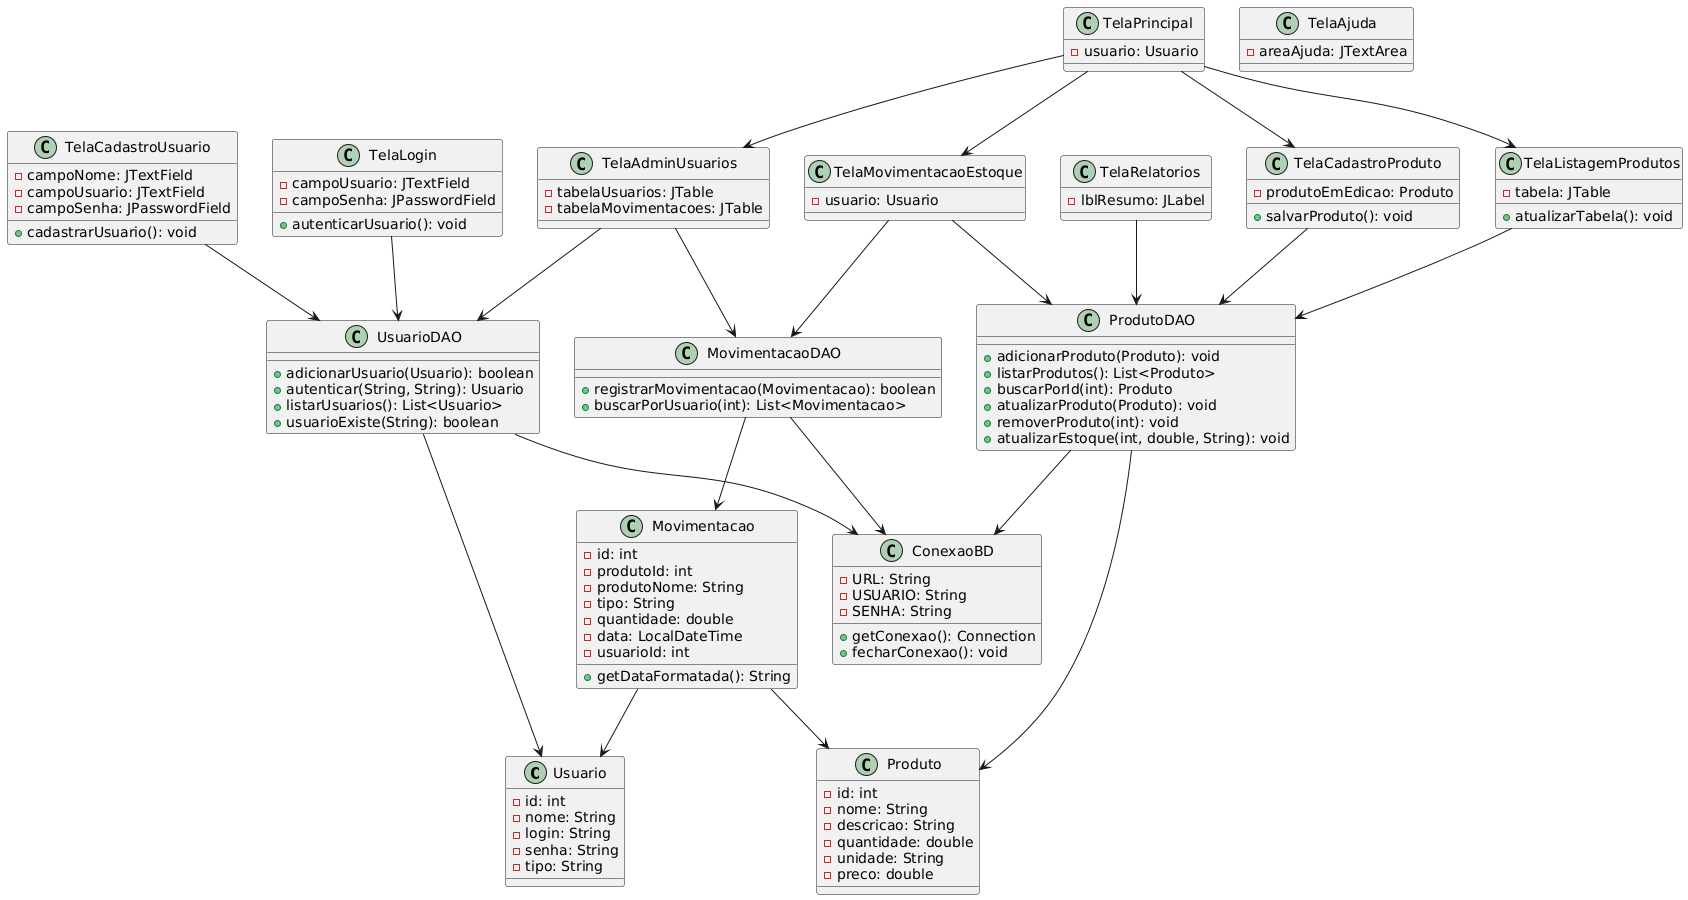

The diagram above was rendered by PlantUML. Its source (embedded in the PNG):
@startuml
' ===== CLASSES DE MODELO =====
class Usuario {
  - id: int
  - nome: String
  - login: String
  - senha: String
  - tipo: String
}

class Produto {
  - id: int
  - nome: String
  - descricao: String
  - quantidade: double
  - unidade: String
  - preco: double
}

class Movimentacao {
  - id: int
  - produtoId: int
  - produtoNome: String
  - tipo: String
  - quantidade: double
  - data: LocalDateTime
  - usuarioId: int
  + getDataFormatada(): String
}

' ===== CLASSES DAO =====
class UsuarioDAO {
  + adicionarUsuario(Usuario): boolean
  + autenticar(String, String): Usuario
  + listarUsuarios(): List<Usuario>
  + usuarioExiste(String): boolean
}

class ProdutoDAO {
  + adicionarProduto(Produto): void
  + listarProdutos(): List<Produto>
  + buscarPorId(int): Produto
  + atualizarProduto(Produto): void
  + removerProduto(int): void
  + atualizarEstoque(int, double, String): void
}

class MovimentacaoDAO {
  + registrarMovimentacao(Movimentacao): boolean
  + buscarPorUsuario(int): List<Movimentacao>
}

class ConexaoBD {
  - URL: String
  - USUARIO: String
  - SENHA: String
  + getConexao(): Connection
  + fecharConexao(): void
}

' ===== TELAS (VIEW) =====
class TelaLogin {
  - campoUsuario: JTextField
  - campoSenha: JPasswordField
  + autenticarUsuario(): void
}

class TelaCadastroUsuario {
  - campoNome: JTextField
  - campoUsuario: JTextField
  - campoSenha: JPasswordField
  + cadastrarUsuario(): void
}

class TelaPrincipal {
  - usuario: Usuario
}

class TelaCadastroProduto {
  - produtoEmEdicao: Produto
  + salvarProduto(): void
}

class TelaListagemProdutos {
  - tabela: JTable
  + atualizarTabela(): void
}

class TelaMovimentacaoEstoque {
  - usuario: Usuario
}

class TelaAdminUsuarios {
  - tabelaUsuarios: JTable
  - tabelaMovimentacoes: JTable
}

class TelaRelatorios {
  - lblResumo: JLabel
}

class TelaAjuda {
  - areaAjuda: JTextArea
}

' ===== RELACIONAMENTOS =====
UsuarioDAO --> Usuario
ProdutoDAO --> Produto
MovimentacaoDAO --> Movimentacao
UsuarioDAO --> ConexaoBD
ProdutoDAO --> ConexaoBD
MovimentacaoDAO --> ConexaoBD

Movimentacao --> Produto
Movimentacao --> Usuario

TelaLogin --> UsuarioDAO
TelaCadastroUsuario --> UsuarioDAO
TelaPrincipal --> TelaCadastroProduto
TelaPrincipal --> TelaListagemProdutos
TelaPrincipal --> TelaMovimentacaoEstoque
TelaPrincipal --> TelaAdminUsuarios
TelaListagemProdutos --> ProdutoDAO
TelaCadastroProduto --> ProdutoDAO
TelaMovimentacaoEstoque --> ProdutoDAO
TelaMovimentacaoEstoque --> MovimentacaoDAO
TelaAdminUsuarios --> UsuarioDAO
TelaAdminUsuarios --> MovimentacaoDAO
TelaRelatorios --> ProdutoDAO
@enduml